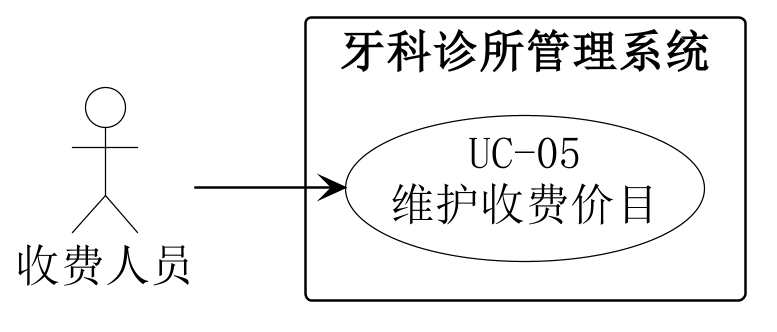

The diagram above was rendered by PlantUML. Its source (embedded in the PNG):
@startuml
left to right direction
skinparam backgroundColor white
skinparam shadowing false
skinparam defaultFontName SimSun
skinparam defaultFontSize 18
skinparam dpi 240
skinparam ArrowColor black
skinparam actor {
 BorderColor black
 BackgroundColor white
}
skinparam usecase {
 BorderColor black
 BackgroundColor white
}
skinparam rectangle {
 BorderColor black
 BackgroundColor white
}
actor "收费人员" as A
rectangle "牙科诊所管理系统" {
 usecase "UC-05\n维护收费价目" as U
}
A --> U
@enduml